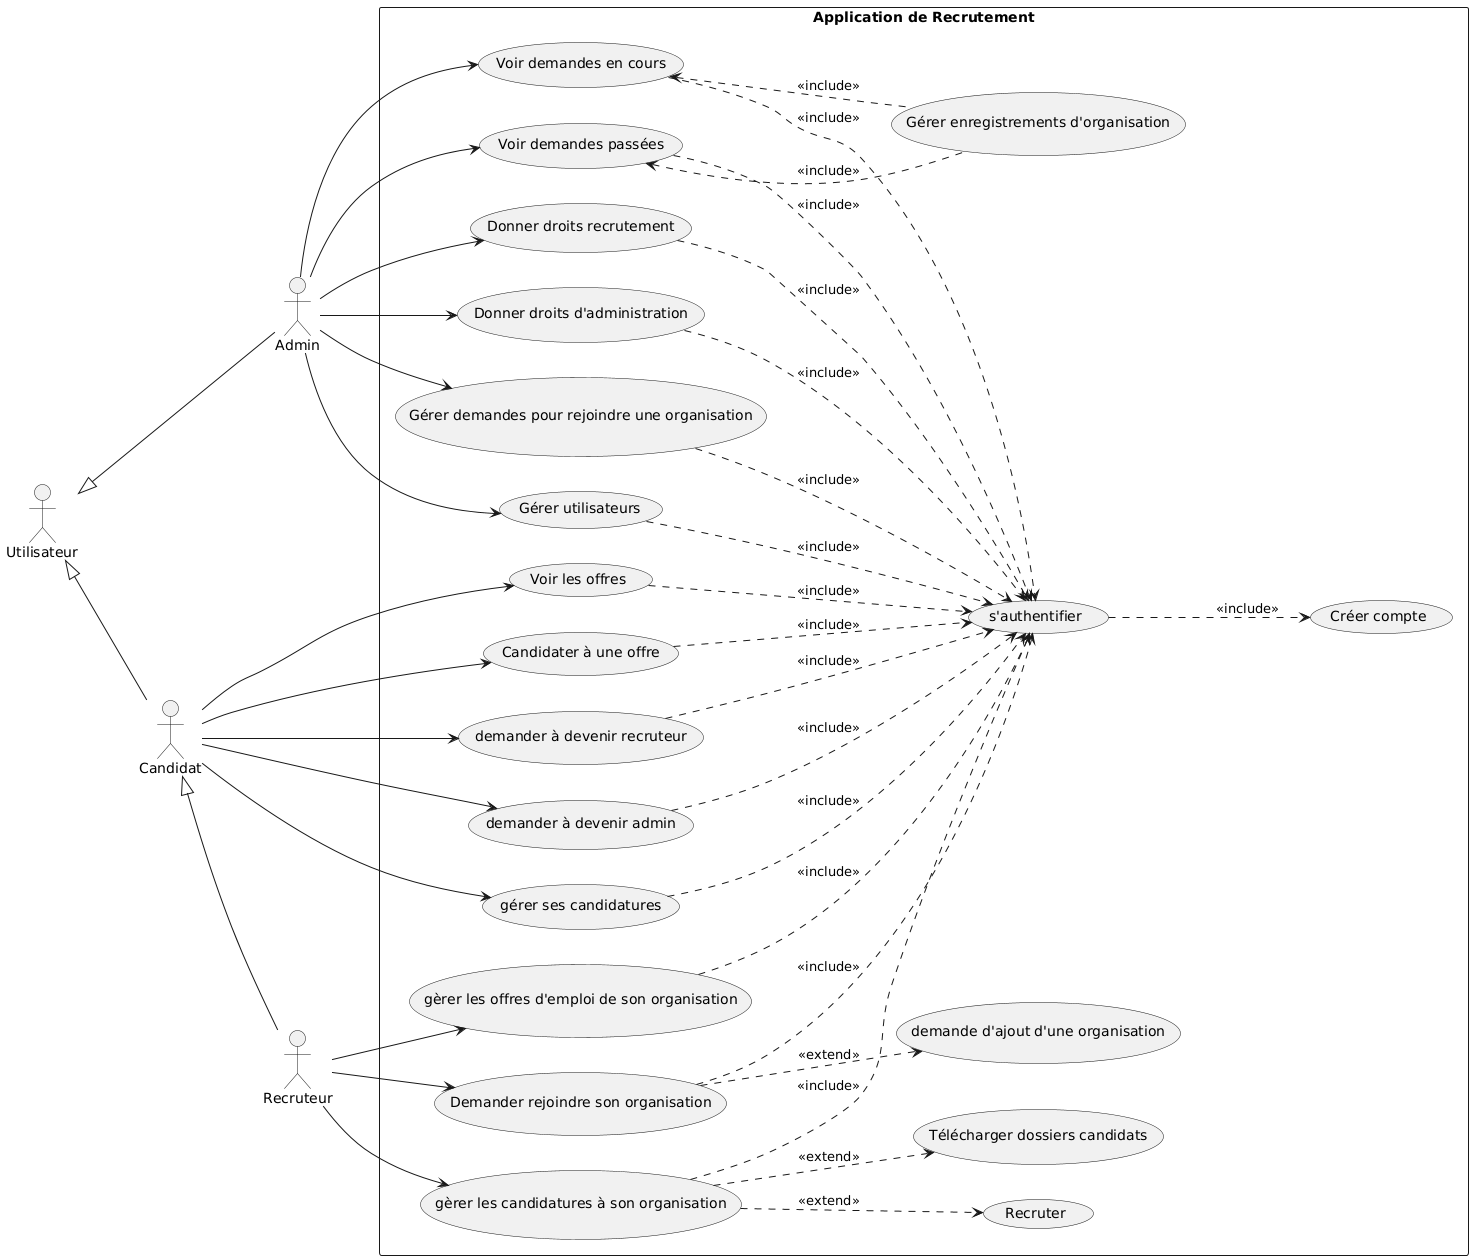

The diagram above was rendered by PlantUML. Its source (embedded in the PNG):
@startuml
left to right direction
actor Utilisateur as u
actor Admin as admin
actor Candidat as c
actor Recruteur as r
 
u <|-- admin
u <|-- c
 
c <|--r
 
rectangle "Application de Recrutement"{
  
  (s'authentifier)..>(Créer compte):<<include>>
  
  
  'ADMIN
  admin --> (Voir demandes en cours) 
  admin --> (Voir demandes passées)
  admin --> (Gérer demandes pour rejoindre une organisation)
  admin --> (Gérer utilisateurs)
  admin --> (Donner droits recrutement)
  admin --> (Donner droits d'administration)
  
  (Voir demandes en cours) <.. (Gérer enregistrements d'organisation): <<include>>
  (Voir demandes passées) <.. (Gérer enregistrements d'organisation): <<include>>
 
  
  'CANDIDAT
  c --> (Voir les offres)
  c --> (Candidater à une offre)
  c --> (demander à devenir recruteur)
  c --> (demander à devenir admin)  
  c --> (gérer ses candidatures)
 
 
  
  'RECRUTEUR
  r --> (Demander rejoindre son organisation)
  r --> (gèrer les candidatures à son organisation)
  r --> (gèrer les offres d'emploi de son organisation)
 
  (Demander rejoindre son organisation)..>(demande d'ajout d'une organisation): <<extend>>
  (gèrer les candidatures à son organisation) ..>(Télécharger dossiers candidats): <<extend>>
  (gèrer les candidatures à son organisation) ..>(Recruter): <<extend>>
  

  (Voir demandes en cours)..>(s'authentifier): <<include>>
  (Voir demandes passées)..>(s'authentifier): <<include>>
  (Gérer demandes pour rejoindre une organisation)..>(s'authentifier): <<include>>
  (Gérer utilisateurs)..>(s'authentifier): <<include>>
  (Donner droits recrutement)..>(s'authentifier): <<include>>
  (Donner droits d'administration)..>(s'authentifier): <<include>>

  (Voir les offres)..>(s'authentifier): <<include>>
  (Candidater à une offre)..>(s'authentifier): <<include>>
  (demander à devenir recruteur)..>(s'authentifier): <<include>>
  (demander à devenir admin)..>(s'authentifier): <<include>>
  (gérer ses candidatures)..>(s'authentifier): <<include>>  

  (Demander rejoindre son organisation)..>(s'authentifier): <<include>>
  (gèrer les candidatures à son organisation)..>(s'authentifier): <<include>>
  (gèrer les offres d'emploi de son organisation)..>(s'authentifier): <<include>>
}
@enduml